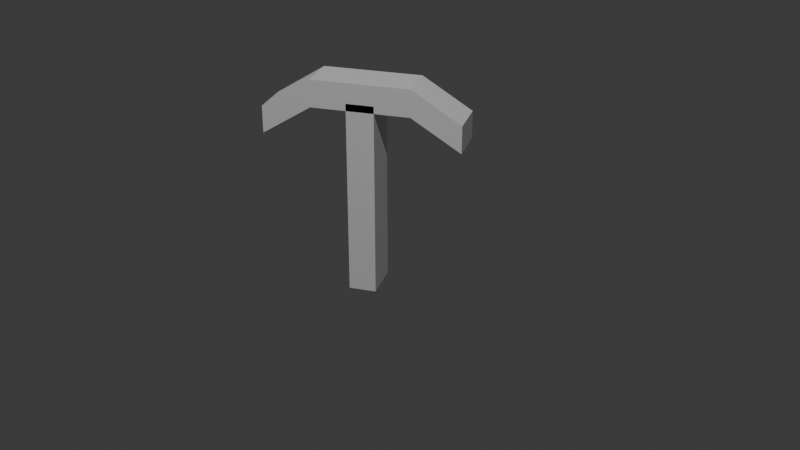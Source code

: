 # Source: pickaxe.blend  (saved by Blender 5.0.119; exported with 4.5.12 LTS)
import bpy
from mathutils import Matrix  # noqa: F401  (used for matrix-valued properties, if any)

bpy.ops.wm.read_factory_settings(use_empty=True)
scene = bpy.context.scene
scene.name = 'Scene'

# ---- collections
col_collection = bpy.data.collections.new('Collection'); scene.collection.children.link(col_collection)

# ---- world
world_world = bpy.data.worlds.new('World'); scene.world = world_world
world_world.use_nodes = True; world_world.node_tree.nodes.clear()
_N = world_world.node_tree.nodes; _L = world_world.node_tree.links
n0 = _N.new('ShaderNodeOutputWorld'); n0.name = 'World Output'; n0.location = (200, 100)
n1 = _N.new('ShaderNodeBackground'); n1.name = 'Background'; n1.location = (-200, 100)
n1.inputs[0].default_value = (0.05088, 0.05088, 0.05088, 1.0)
_L.new(n1.outputs[0], n0.inputs[0])
n0.is_active_output = True
world_world.color = (0.05088, 0.05088, 0.05088)
world_world.sun_shadow_jitter_overblur = 0.0

# ---- cameras
cam_camera = bpy.data.cameras.new('Camera')
cam_camera.clip_end = 100.0
cam_camera.ortho_scale = 7.314

# ---- lights
light_light = bpy.data.lights.new('Light', 'POINT')
light_light.energy = 1000.0
light_light.shadow_soft_size = 0.1

# ---- meshes
me_cube_001 = bpy.data.meshes.new('Cube.001')
me_cube_001.from_pydata([(-0.315, -0.315, -0.315), (-0.315, -0.315, 0.315), (-0.315, 0.315, -0.315), (-0.315, 0.315, 0.315), (0.315, -0.315, -0.315), (0.315, -0.315, 0.315), (0.315, 0.315, -0.315), (0.315, 0.315, 0.315), (-0.315, -2.255, 0.2807), (-0.315, 2.255, 0.2829), (-0.315, -2.255, 0.1927), (-0.315, 2.255, 0.1949), (0.315, -2.255, 0.2807), (0.315, 2.255, 0.2829), (0.315, -2.255, 0.1927), (0.315, 2.255, 0.1949), (-0.315, -2.255, 0.2367), (-0.315, 1.377e-08, 0.38), (-0.315, 2.255, 0.2389), (-0.315, -1.377e-08, 0.292), (0.0, -2.255, 0.1927), (0.0, 2.255, 0.1949), (0.315, -1.377e-08, 0.292), (0.315, -2.255, 0.2367), (0.315, 2.255, 0.2389), (0.315, 1.377e-08, 0.38), (0.0, -2.255, 0.2807), (0.0, 2.255, 0.2829), (0.0, 2.255, 0.2389), (0.0, -2.255, 0.2367), (0.0, 1.377e-08, 0.38), (0.315, 0.0, 0.336), (0.0, -1.377e-08, 0.292), (-0.315, 0.0, 0.336), (-0.315, -2.255, 0.2587), (-0.315, 1.127, 0.38), (-0.315, 2.255, 0.2169), (-0.315, -1.127, 0.292), (-0.1575, -2.255, 0.1927), (0.1575, 2.255, 0.1949), (0.315, -1.127, 0.292), (0.315, -2.255, 0.2147), (0.315, 2.255, 0.2609), (0.315, -1.127, 0.38), (0.1575, -2.255, 0.2807), (-0.1575, 2.255, 0.2829), (-0.315, -2.255, 0.2147), (-0.315, -1.127, 0.38), (-0.315, 2.255, 0.2609), (-0.315, 1.127, 0.292), (0.1575, -2.255, 0.1927), (-0.1575, 2.255, 0.1949), (0.315, 1.127, 0.292), (0.315, -2.255, 0.2587), (0.315, 2.255, 0.2169), (0.315, 1.127, 0.38), (-0.1575, -2.255, 0.2807), (0.1575, 2.255, 0.2829), (0.0, 2.255, 0.2609), (0.0, 2.255, 0.2169), (0.1575, 2.255, 0.2389), (-0.1575, 2.255, 0.2389), (0.0, -2.255, 0.2587), (0.0, -2.255, 0.2147), (-0.1575, -2.255, 0.2367), (0.1575, -2.255, 0.2367), (-0.1575, 1.377e-08, 0.38), (0.1575, 1.377e-08, 0.38), (0.0, -1.127, 0.38), (0.0, 1.127, 0.38), (0.315, 6.885e-09, 0.358), (0.315, -6.885e-09, 0.314), (0.315, -1.127, 0.336), (0.315, 1.127, 0.336), (0.1575, -1.377e-08, 0.292), (-0.1575, -1.377e-08, 0.292), (0.0, -1.127, 0.292), (0.0, 1.127, 0.292), (-0.315, -6.885e-09, 0.314), (-0.315, 6.885e-09, 0.358), (-0.315, -1.127, 0.336), (-0.315, 1.127, 0.336), (-0.315, 1.127, 0.358), (-0.315, -1.127, 0.358), (-0.315, -1.127, 0.314), (-0.1575, 1.127, 0.292), (-0.1575, -1.127, 0.292), (0.1575, -1.127, 0.292), (0.315, 1.127, 0.314), (0.315, -1.127, 0.314), (0.315, -1.127, 0.358), (0.1575, 1.127, 0.38), (0.1575, -1.127, 0.38), (-0.1575, -1.127, 0.38), (0.1575, -2.255, 0.2147), (-0.1575, -2.255, 0.2147), (-0.1575, -2.255, 0.2587), (-0.1575, 2.255, 0.2169), (0.1575, 2.255, 0.2169), (0.1575, 2.255, 0.2609), (-0.1575, 2.255, 0.2609), (0.1575, -2.255, 0.2587), (-0.1575, 1.127, 0.38), (0.315, 1.127, 0.358), (0.1575, 1.127, 0.292), (-0.315, 1.127, 0.314)], [], [(0, 1, 3, 2), (2, 3, 7, 6), (6, 7, 5, 4), (4, 5, 1, 0), (2, 6, 4, 0), (7, 3, 1, 5), (105, 36, 11, 49), (104, 39, 15, 52), (103, 42, 13, 55), (102, 45, 9, 35), (101, 53, 12, 44), (100, 48, 9, 45), (99, 58, 27, 57), (98, 59, 28, 60), (97, 36, 18, 61), (96, 62, 26, 56), (95, 63, 29, 64), (94, 41, 23, 65), (93, 66, 17, 47), (92, 67, 30, 68), (91, 57, 27, 69), (90, 70, 25, 43), (89, 71, 31, 72), (88, 54, 24, 73), (87, 74, 22, 40), (86, 75, 32, 76), (85, 51, 21, 77), (84, 78, 19, 37), (83, 79, 33, 80), (82, 48, 18, 81), (79, 82, 81, 33), (17, 35, 82, 79), (35, 9, 48, 82), (34, 83, 80, 16), (8, 47, 83, 34), (47, 17, 79, 83), (46, 84, 37, 10), (16, 80, 84, 46), (80, 33, 78, 84), (75, 85, 77, 32), (19, 49, 85, 75), (49, 11, 51, 85), (38, 86, 76, 20), (10, 37, 86, 38), (37, 19, 75, 86), (50, 87, 40, 14), (20, 76, 87, 50), (76, 32, 74, 87), (71, 88, 73, 31), (22, 52, 88, 71), (52, 15, 54, 88), (41, 89, 72, 23), (14, 40, 89, 41), (40, 22, 71, 89), (53, 90, 43, 12), (23, 72, 90, 53), (72, 31, 70, 90), (67, 91, 69, 30), (25, 55, 91, 67), (55, 13, 57, 91), (44, 92, 68, 26), (12, 43, 92, 44), (43, 25, 67, 92), (56, 93, 47, 8), (26, 68, 93, 56), (68, 30, 66, 93), (63, 94, 65, 29), (20, 50, 94, 63), (50, 14, 41, 94), (46, 95, 64, 16), (10, 38, 95, 46), (38, 20, 63, 95), (34, 96, 56, 8), (16, 64, 96, 34), (64, 29, 62, 96), (59, 97, 61, 28), (21, 51, 97, 59), (51, 11, 36, 97), (54, 98, 60, 24), (15, 39, 98, 54), (39, 21, 59, 98), (42, 99, 57, 13), (24, 60, 99, 42), (60, 28, 58, 99), (58, 100, 45, 27), (28, 61, 100, 58), (61, 18, 48, 100), (62, 101, 44, 26), (29, 65, 101, 62), (65, 23, 53, 101), (66, 102, 35, 17), (30, 69, 102, 66), (69, 27, 45, 102), (70, 103, 55, 25), (31, 73, 103, 70), (73, 24, 42, 103), (74, 104, 52, 22), (32, 77, 104, 74), (77, 21, 39, 104), (78, 105, 49, 19), (33, 81, 105, 78), (81, 18, 36, 105)])
_uv = me_cube_001.uv_layers.new(name='UVMap')
_uv.uv.foreach_set('vector', [0.375, 0.0, 0.625, 0.0, 0.625, 0.25, 0.375, 0.25, 0.375, 0.25, 0.625, 0.25, 0.625, 0.5, 0.375, 0.5, 0.375, 0.5, 0.625, 0.5, 0.625, 0.75, 0.375, 0.75, 0.375, 0.75, 0.625, 0.75, 0.625, 1.0, 0.375, 1.0, 0.125, 0.5, 0.375, 0.5, 0.375, 0.75, 0.125, 0.75, 0.625, 0.5, 0.875, 0.5, 0.875, 0.75, 0.625, 0.75, 0.5625, 0.1875, 0.625, 0.1875, 0.625, 0.25, 0.5625, 0.25, 0.5625, 0.4375, 0.625, 0.4375, 0.625, 0.5, 0.5625, 0.5, 0.5625, 0.6875, 0.625, 0.6875, 0.625, 0.75, 0.5625, 0.75, 0.5625, 0.9375, 0.625, 0.9375, 0.625, 1.0, 0.5625, 1.0, 0.3125, 0.6875, 0.375, 0.6875, 0.375, 0.75, 0.3125, 0.75, 0.8125, 0.6875, 0.875, 0.6875, 0.875, 0.75, 0.8125, 0.75, 0.6875, 0.6875, 0.75, 0.6875, 0.75, 0.75, 0.6875, 0.75, 0.6875, 0.5625, 0.75, 0.5625, 0.75, 0.625, 0.6875, 0.625, 0.8125, 0.5625, 0.875, 0.5625, 0.875, 0.625, 0.8125, 0.625, 0.1875, 0.6875, 0.25, 0.6875, 0.25, 0.75, 0.1875, 0.75, 0.1875, 0.5625, 0.25, 0.5625, 0.25, 0.625, 0.1875, 0.625, 0.3125, 0.5625, 0.375, 0.5625, 0.375, 0.625, 0.3125, 0.625, 0.4375, 0.9375, 0.5, 0.9375, 0.5, 1.0, 0.4375, 1.0, 0.4375, 0.8125, 0.5, 0.8125, 0.5, 0.875, 0.4375, 0.875, 0.5625, 0.8125, 0.625, 0.8125, 0.625, 0.875, 0.5625, 0.875, 0.4375, 0.6875, 0.5, 0.6875, 0.5, 0.75, 0.4375, 0.75, 0.4375, 0.5625, 0.5, 0.5625, 0.5, 0.625, 0.4375, 0.625, 0.5625, 0.5625, 0.625, 0.5625, 0.625, 0.625, 0.5625, 0.625, 0.4375, 0.4375, 0.5, 0.4375, 0.5, 0.5, 0.4375, 0.5, 0.4375, 0.3125, 0.5, 0.3125, 0.5, 0.375, 0.4375, 0.375, 0.5625, 0.3125, 0.625, 0.3125, 0.625, 0.375, 0.5625, 0.375, 0.4375, 0.1875, 0.5, 0.1875, 0.5, 0.25, 0.4375, 0.25, 0.4375, 0.0625, 0.5, 0.0625, 0.5, 0.125, 0.4375, 0.125, 0.5625, 0.0625, 0.625, 0.0625, 0.625, 0.125, 0.5625, 0.125, 0.5, 0.0625, 0.5625, 0.0625, 0.5625, 0.125, 0.5, 0.125, 0.5, 0.0, 0.5625, 0.0, 0.5625, 0.0625, 0.5, 0.0625, 0.5625, 0.0, 0.625, 0.0, 0.625, 0.0625, 0.5625, 0.0625, 0.375, 0.0625, 0.4375, 0.0625, 0.4375, 0.125, 0.375, 0.125, 0.375, 0.0, 0.4375, 0.0, 0.4375, 0.0625, 0.375, 0.0625, 0.4375, 0.0, 0.5, 0.0, 0.5, 0.0625, 0.4375, 0.0625, 0.375, 0.1875, 0.4375, 0.1875, 0.4375, 0.25, 0.375, 0.25, 0.375, 0.125, 0.4375, 0.125, 0.4375, 0.1875, 0.375, 0.1875, 0.4375, 0.125, 0.5, 0.125, 0.5, 0.1875, 0.4375, 0.1875, 0.5, 0.3125, 0.5625, 0.3125, 0.5625, 0.375, 0.5, 0.375, 0.5, 0.25, 0.5625, 0.25, 0.5625, 0.3125, 0.5, 0.3125, 0.5625, 0.25, 0.625, 0.25, 0.625, 0.3125, 0.5625, 0.3125, 0.375, 0.3125, 0.4375, 0.3125, 0.4375, 0.375, 0.375, 0.375, 0.375, 0.25, 0.4375, 0.25, 0.4375, 0.3125, 0.375, 0.3125, 0.4375, 0.25, 0.5, 0.25, 0.5, 0.3125, 0.4375, 0.3125, 0.375, 0.4375, 0.4375, 0.4375, 0.4375, 0.5, 0.375, 0.5, 0.375, 0.375, 0.4375, 0.375, 0.4375, 0.4375, 0.375, 0.4375, 0.4375, 0.375, 0.5, 0.375, 0.5, 0.4375, 0.4375, 0.4375, 0.5, 0.5625, 0.5625, 0.5625, 0.5625, 0.625, 0.5, 0.625, 0.5, 0.5, 0.5625, 0.5, 0.5625, 0.5625, 0.5, 0.5625, 0.5625, 0.5, 0.625, 0.5, 0.625, 0.5625, 0.5625, 0.5625, 0.375, 0.5625, 0.4375, 0.5625, 0.4375, 0.625, 0.375, 0.625, 0.375, 0.5, 0.4375, 0.5, 0.4375, 0.5625, 0.375, 0.5625, 0.4375, 0.5, 0.5, 0.5, 0.5, 0.5625, 0.4375, 0.5625, 0.375, 0.6875, 0.4375, 0.6875, 0.4375, 0.75, 0.375, 0.75, 0.375, 0.625, 0.4375, 0.625, 0.4375, 0.6875, 0.375, 0.6875, 0.4375, 0.625, 0.5, 0.625, 0.5, 0.6875, 0.4375, 0.6875, 0.5, 0.8125, 0.5625, 0.8125, 0.5625, 0.875, 0.5, 0.875, 0.5, 0.75, 0.5625, 0.75, 0.5625, 0.8125, 0.5, 0.8125, 0.5625, 0.75, 0.625, 0.75, 0.625, 0.8125, 0.5625, 0.8125, 0.375, 0.8125, 0.4375, 0.8125, 0.4375, 0.875, 0.375, 0.875, 0.375, 0.75, 0.4375, 0.75, 0.4375, 0.8125, 0.375, 0.8125, 0.4375, 0.75, 0.5, 0.75, 0.5, 0.8125, 0.4375, 0.8125, 0.375, 0.9375, 0.4375, 0.9375, 0.4375, 1.0, 0.375, 1.0, 0.375, 0.875, 0.4375, 0.875, 0.4375, 0.9375, 0.375, 0.9375, 0.4375, 0.875, 0.5, 0.875, 0.5, 0.9375, 0.4375, 0.9375, 0.25, 0.5625, 0.3125, 0.5625, 0.3125, 0.625, 0.25, 0.625, 0.25, 0.5, 0.3125, 0.5, 0.3125, 0.5625, 0.25, 0.5625, 0.3125, 0.5, 0.375, 0.5, 0.375, 0.5625, 0.3125, 0.5625, 0.125, 0.5625, 0.1875, 0.5625, 0.1875, 0.625, 0.125, 0.625, 0.125, 0.5, 0.1875, 0.5, 0.1875, 0.5625, 0.125, 0.5625, 0.1875, 0.5, 0.25, 0.5, 0.25, 0.5625, 0.1875, 0.5625, 0.125, 0.6875, 0.1875, 0.6875, 0.1875, 0.75, 0.125, 0.75, 0.125, 0.625, 0.1875, 0.625, 0.1875, 0.6875, 0.125, 0.6875, 0.1875, 0.625, 0.25, 0.625, 0.25, 0.6875, 0.1875, 0.6875, 0.75, 0.5625, 0.8125, 0.5625, 0.8125, 0.625, 0.75, 0.625, 0.75, 0.5, 0.8125, 0.5, 0.8125, 0.5625, 0.75, 0.5625, 0.8125, 0.5, 0.875, 0.5, 0.875, 0.5625, 0.8125, 0.5625, 0.625, 0.5625, 0.6875, 0.5625, 0.6875, 0.625, 0.625, 0.625, 0.625, 0.5, 0.6875, 0.5, 0.6875, 0.5625, 0.625, 0.5625, 0.6875, 0.5, 0.75, 0.5, 0.75, 0.5625, 0.6875, 0.5625, 0.625, 0.6875, 0.6875, 0.6875, 0.6875, 0.75, 0.625, 0.75, 0.625, 0.625, 0.6875, 0.625, 0.6875, 0.6875, 0.625, 0.6875, 0.6875, 0.625, 0.75, 0.625, 0.75, 0.6875, 0.6875, 0.6875, 0.75, 0.6875, 0.8125, 0.6875, 0.8125, 0.75, 0.75, 0.75, 0.75, 0.625, 0.8125, 0.625, 0.8125, 0.6875, 0.75, 0.6875, 0.8125, 0.625, 0.875, 0.625, 0.875, 0.6875, 0.8125, 0.6875, 0.25, 0.6875, 0.3125, 0.6875, 0.3125, 0.75, 0.25, 0.75, 0.25, 0.625, 0.3125, 0.625, 0.3125, 0.6875, 0.25, 0.6875, 0.3125, 0.625, 0.375, 0.625, 0.375, 0.6875, 0.3125, 0.6875, 0.5, 0.9375, 0.5625, 0.9375, 0.5625, 1.0, 0.5, 1.0, 0.5, 0.875, 0.5625, 0.875, 0.5625, 0.9375, 0.5, 0.9375, 0.5625, 0.875, 0.625, 0.875, 0.625, 0.9375, 0.5625, 0.9375, 0.5, 0.6875, 0.5625, 0.6875, 0.5625, 0.75, 0.5, 0.75, 0.5, 0.625, 0.5625, 0.625, 0.5625, 0.6875, 0.5, 0.6875, 0.5625, 0.625, 0.625, 0.625, 0.625, 0.6875, 0.5625, 0.6875, 0.5, 0.4375, 0.5625, 0.4375, 0.5625, 0.5, 0.5, 0.5, 0.5, 0.375, 0.5625, 0.375, 0.5625, 0.4375, 0.5, 0.4375, 0.5625, 0.375, 0.625, 0.375, 0.625, 0.4375, 0.5625, 0.4375, 0.5, 0.1875, 0.5625, 0.1875, 0.5625, 0.25, 0.5, 0.25, 0.5, 0.125, 0.5625, 0.125, 0.5625, 0.1875, 0.5, 0.1875, 0.5625, 0.125, 0.625, 0.125, 0.625, 0.1875, 0.5625, 0.1875])
me_cube_001.update()

# ---- objects
ob_light = bpy.data.objects.new('Light', light_light)
ob_camera = bpy.data.objects.new('Camera', cam_camera)
ob_cube = bpy.data.objects.new('Cube', me_cube_001)

# ---- transforms, parenting, visibility, modifiers, constraints
ob_light.location = (4.076, 1.005, 5.904)
ob_light.rotation_euler = (0.6503, 0.05522, 1.866)
ob_light.lock_rotations_4d = False
ob_light.empty_display_type = 'ARROWS'
ob_light.color = (0.0, 0.0, 0.0, 0.0)
ob_light.lineart.crease_threshold = 0.0
ob_camera.location = (3.019, 1.001, 1.468)
ob_camera.rotation_euler = (1.109, -0.0, 1.859)
ob_camera.lock_rotations_4d = False
ob_camera.empty_display_type = 'ARROWS'
ob_camera.color = (0.0, 0.0, 0.0, 0.0)
ob_camera.display_type = 'WIRE'
ob_camera.lineart.crease_threshold = 0.0
ob_cube.location = (0.0, 0.0, 0.0)
ob_cube.scale = (0.2111, 0.1397, 1.0)

# ---- collection membership
col_collection.objects.link(ob_light)
col_collection.objects.link(ob_camera)
col_collection.objects.link(ob_cube)

# ---- scene / render settings (as saved in the file)
scene.camera = ob_camera
scene.frame_start = 1; scene.frame_end = 250; scene.frame_set(1)
scene.render.engine = 'BLENDER_EEVEE_NEXT'
scene.render.bake_bias = 0.0
scene.render.bake_samples = 0
scene.cycles.sampling_pattern = 'TABULATED_SOBOL'
scene.eevee.use_volume_custom_range = False
bpy.context.view_layer.update()

